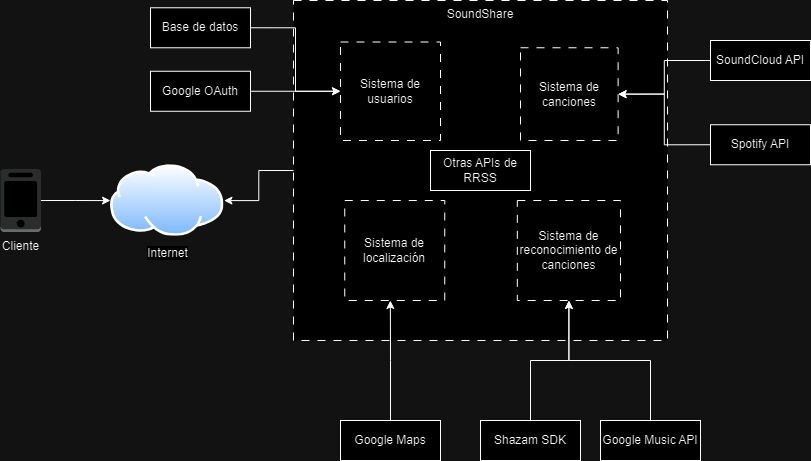

The diagram above was exported from draw.io. Its source (the exported page's mxGraphModel, read from the mxfile embedded in the PNG):
<mxGraphModel dx="2358" dy="1290" grid="1" gridSize="10" guides="1" tooltips="1" connect="1" arrows="1" fold="1" page="1" pageScale="1" pageWidth="827" pageHeight="1169" math="0" shadow="0">
  <root>
    <mxCell id="WIyWlLk6GJQsqaUBKTNV-0" />
    <mxCell id="WIyWlLk6GJQsqaUBKTNV-1" parent="WIyWlLk6GJQsqaUBKTNV-0" />
    <mxCell id="fHmIzgGbtYp6Aw2nHVph-23" value="SoundShare" style="rounded=0;whiteSpace=wrap;html=1;dashed=1;dashPattern=8 8;verticalAlign=top;" parent="WIyWlLk6GJQsqaUBKTNV-1" vertex="1">
      <mxGeometry x="353" y="40" width="374" height="340" as="geometry" />
    </mxCell>
    <mxCell id="roImE-F0g25ckbRdsE9W-5" value="Sistema de usuarios" style="rounded=0;whiteSpace=wrap;html=1;dashed=1;dashPattern=8 8;verticalAlign=middle;" parent="WIyWlLk6GJQsqaUBKTNV-1" vertex="1">
      <mxGeometry x="400" y="81.5" width="100" height="98.5" as="geometry" />
    </mxCell>
    <mxCell id="roImE-F0g25ckbRdsE9W-4" value="" style="edgeStyle=orthogonalEdgeStyle;rounded=0;orthogonalLoop=1;jettySize=auto;html=1;" parent="WIyWlLk6GJQsqaUBKTNV-1" source="fHmIzgGbtYp6Aw2nHVph-9" target="fHmIzgGbtYp6Aw2nHVph-10" edge="1">
      <mxGeometry relative="1" as="geometry">
        <mxPoint x="190.0001156914991" y="310.07142857142867" as="targetPoint" />
        <mxPoint x="90" y="218.5" as="sourcePoint" />
      </mxGeometry>
    </mxCell>
    <mxCell id="8LF02D-cBqz38dL4h2-z-11" style="edgeStyle=orthogonalEdgeStyle;rounded=0;orthogonalLoop=1;jettySize=auto;html=1;exitX=1;exitY=0.5;exitDx=0;exitDy=0;entryX=0;entryY=0.5;entryDx=0;entryDy=0;" parent="WIyWlLk6GJQsqaUBKTNV-1" source="roImE-F0g25ckbRdsE9W-16" target="roImE-F0g25ckbRdsE9W-5" edge="1">
      <mxGeometry relative="1" as="geometry" />
    </mxCell>
    <mxCell id="roImE-F0g25ckbRdsE9W-16" value="Google OAuth" style="rounded=0;whiteSpace=wrap;html=1;" parent="WIyWlLk6GJQsqaUBKTNV-1" vertex="1">
      <mxGeometry x="210" y="110.75000000000001" width="100" height="40" as="geometry" />
    </mxCell>
    <mxCell id="fHmIzgGbtYp6Aw2nHVph-9" value="Cliente" style="outlineConnect=0;dashed=0;verticalLabelPosition=bottom;verticalAlign=top;align=center;html=1;shape=mxgraph.aws3.mobile_client;fillColor=#D2D3D3;gradientColor=none;aspect=fixed;" parent="WIyWlLk6GJQsqaUBKTNV-1" vertex="1">
      <mxGeometry x="60" y="208.5" width="40.5" height="63" as="geometry" />
    </mxCell>
    <mxCell id="fHmIzgGbtYp6Aw2nHVph-10" value="Internet" style="image;aspect=fixed;perimeter=ellipsePerimeter;html=1;align=center;shadow=0;dashed=0;spacingTop=3;image=img/lib/active_directory/internet_cloud.svg;" parent="WIyWlLk6GJQsqaUBKTNV-1" vertex="1">
      <mxGeometry x="170" y="204.25" width="113.49" height="71.5" as="geometry" />
    </mxCell>
    <mxCell id="8LF02D-cBqz38dL4h2-z-10" style="edgeStyle=orthogonalEdgeStyle;rounded=0;orthogonalLoop=1;jettySize=auto;html=1;exitX=1;exitY=0.5;exitDx=0;exitDy=0;" parent="WIyWlLk6GJQsqaUBKTNV-1" source="fHmIzgGbtYp6Aw2nHVph-11" target="roImE-F0g25ckbRdsE9W-5" edge="1">
      <mxGeometry relative="1" as="geometry" />
    </mxCell>
    <mxCell id="fHmIzgGbtYp6Aw2nHVph-11" value="Base de datos" style="rounded=0;whiteSpace=wrap;html=1;" parent="WIyWlLk6GJQsqaUBKTNV-1" vertex="1">
      <mxGeometry x="210" y="47.28" width="100" height="40" as="geometry" />
    </mxCell>
    <mxCell id="fHmIzgGbtYp6Aw2nHVph-12" value="Sistema de canciones" style="rounded=0;whiteSpace=wrap;html=1;dashed=1;dashPattern=8 8;verticalAlign=middle;" parent="WIyWlLk6GJQsqaUBKTNV-1" vertex="1">
      <mxGeometry x="580" y="87.28" width="97.62" height="92.72" as="geometry" />
    </mxCell>
    <mxCell id="8LF02D-cBqz38dL4h2-z-4" style="edgeStyle=orthogonalEdgeStyle;rounded=0;orthogonalLoop=1;jettySize=auto;html=1;exitX=0;exitY=0.5;exitDx=0;exitDy=0;entryX=1;entryY=0.5;entryDx=0;entryDy=0;" parent="WIyWlLk6GJQsqaUBKTNV-1" source="fHmIzgGbtYp6Aw2nHVph-13" target="fHmIzgGbtYp6Aw2nHVph-12" edge="1">
      <mxGeometry relative="1" as="geometry" />
    </mxCell>
    <mxCell id="fHmIzgGbtYp6Aw2nHVph-13" value="Spotify API" style="rounded=0;whiteSpace=wrap;html=1;" parent="WIyWlLk6GJQsqaUBKTNV-1" vertex="1">
      <mxGeometry x="770" y="164.25" width="100" height="40" as="geometry" />
    </mxCell>
    <mxCell id="8LF02D-cBqz38dL4h2-z-3" style="edgeStyle=orthogonalEdgeStyle;rounded=0;orthogonalLoop=1;jettySize=auto;html=1;exitX=0;exitY=0.5;exitDx=0;exitDy=0;entryX=1;entryY=0.5;entryDx=0;entryDy=0;" parent="WIyWlLk6GJQsqaUBKTNV-1" source="fHmIzgGbtYp6Aw2nHVph-14" target="fHmIzgGbtYp6Aw2nHVph-12" edge="1">
      <mxGeometry relative="1" as="geometry" />
    </mxCell>
    <mxCell id="fHmIzgGbtYp6Aw2nHVph-14" value="SoundCloud API" style="rounded=0;whiteSpace=wrap;html=1;" parent="WIyWlLk6GJQsqaUBKTNV-1" vertex="1">
      <mxGeometry x="770" y="80" width="100" height="40" as="geometry" />
    </mxCell>
    <mxCell id="fHmIzgGbtYp6Aw2nHVph-15" value="&lt;div style=&quot;&quot;&gt;&lt;span style=&quot;background-color: initial;&quot;&gt;Sistema de localización&lt;/span&gt;&lt;/div&gt;" style="rounded=0;whiteSpace=wrap;html=1;dashed=1;dashPattern=8 8;verticalAlign=middle;align=center;" parent="WIyWlLk6GJQsqaUBKTNV-1" vertex="1">
      <mxGeometry x="404.25" y="240" width="100" height="100" as="geometry" />
    </mxCell>
    <mxCell id="fHmIzgGbtYp6Aw2nHVph-16" value="Google Maps" style="rounded=0;whiteSpace=wrap;html=1;" parent="WIyWlLk6GJQsqaUBKTNV-1" vertex="1">
      <mxGeometry x="400" y="460" width="100" height="40" as="geometry" />
    </mxCell>
    <mxCell id="fHmIzgGbtYp6Aw2nHVph-18" value="Sistema de reconocimiento de canciones" style="rounded=0;whiteSpace=wrap;html=1;dashed=1;dashPattern=8 8;verticalAlign=middle;" parent="WIyWlLk6GJQsqaUBKTNV-1" vertex="1">
      <mxGeometry x="576.82" y="240" width="103.18" height="100" as="geometry" />
    </mxCell>
    <mxCell id="8LF02D-cBqz38dL4h2-z-2" style="edgeStyle=orthogonalEdgeStyle;rounded=0;orthogonalLoop=1;jettySize=auto;html=1;exitX=0.5;exitY=0;exitDx=0;exitDy=0;" parent="WIyWlLk6GJQsqaUBKTNV-1" source="fHmIzgGbtYp6Aw2nHVph-19" target="fHmIzgGbtYp6Aw2nHVph-18" edge="1">
      <mxGeometry relative="1" as="geometry" />
    </mxCell>
    <mxCell id="fHmIzgGbtYp6Aw2nHVph-19" value="Shazam SDK" style="rounded=0;whiteSpace=wrap;html=1;" parent="WIyWlLk6GJQsqaUBKTNV-1" vertex="1">
      <mxGeometry x="540" y="460" width="100" height="40" as="geometry" />
    </mxCell>
    <mxCell id="8LF02D-cBqz38dL4h2-z-8" style="edgeStyle=orthogonalEdgeStyle;rounded=0;orthogonalLoop=1;jettySize=auto;html=1;exitX=0.5;exitY=0;exitDx=0;exitDy=0;entryX=0.5;entryY=1;entryDx=0;entryDy=0;" parent="WIyWlLk6GJQsqaUBKTNV-1" source="fHmIzgGbtYp6Aw2nHVph-20" target="fHmIzgGbtYp6Aw2nHVph-18" edge="1">
      <mxGeometry relative="1" as="geometry" />
    </mxCell>
    <mxCell id="fHmIzgGbtYp6Aw2nHVph-20" value="Google Music API" style="rounded=0;whiteSpace=wrap;html=1;" parent="WIyWlLk6GJQsqaUBKTNV-1" vertex="1">
      <mxGeometry x="660" y="460" width="100" height="40" as="geometry" />
    </mxCell>
    <mxCell id="fHmIzgGbtYp6Aw2nHVph-24" value="Otras APIs de RRSS" style="rounded=0;whiteSpace=wrap;html=1;" parent="WIyWlLk6GJQsqaUBKTNV-1" vertex="1">
      <mxGeometry x="490" y="190" width="100" height="40" as="geometry" />
    </mxCell>
    <mxCell id="fHmIzgGbtYp6Aw2nHVph-25" value="" style="edgeStyle=orthogonalEdgeStyle;rounded=0;orthogonalLoop=1;jettySize=auto;html=1;" parent="WIyWlLk6GJQsqaUBKTNV-1" source="fHmIzgGbtYp6Aw2nHVph-23" target="fHmIzgGbtYp6Aw2nHVph-10" edge="1">
      <mxGeometry relative="1" as="geometry">
        <mxPoint x="180" y="250" as="targetPoint" />
        <mxPoint x="110" y="250" as="sourcePoint" />
      </mxGeometry>
    </mxCell>
    <mxCell id="8LF02D-cBqz38dL4h2-z-1" style="edgeStyle=orthogonalEdgeStyle;rounded=0;orthogonalLoop=1;jettySize=auto;html=1;exitX=0.5;exitY=0;exitDx=0;exitDy=0;entryX=0.456;entryY=1;entryDx=0;entryDy=0;entryPerimeter=0;" parent="WIyWlLk6GJQsqaUBKTNV-1" source="fHmIzgGbtYp6Aw2nHVph-16" target="fHmIzgGbtYp6Aw2nHVph-15" edge="1">
      <mxGeometry relative="1" as="geometry" />
    </mxCell>
  </root>
</mxGraphModel>